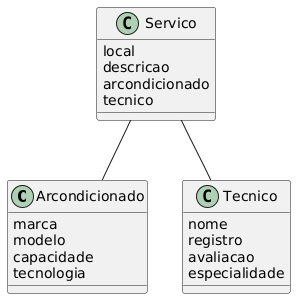

The diagram above was rendered by PlantUML. Its source (embedded in the PNG):
@startuml
class Arcondicionado{
    marca 
    modelo
    capacidade
    tecnologia

}
class Servico{
    local
    descricao
    arcondicionado
    tecnico


}
class Tecnico{
    nome
    registro
    avaliacao
    especialidade
}
Servico -- Tecnico
Servico -- Arcondicionado
@enduml